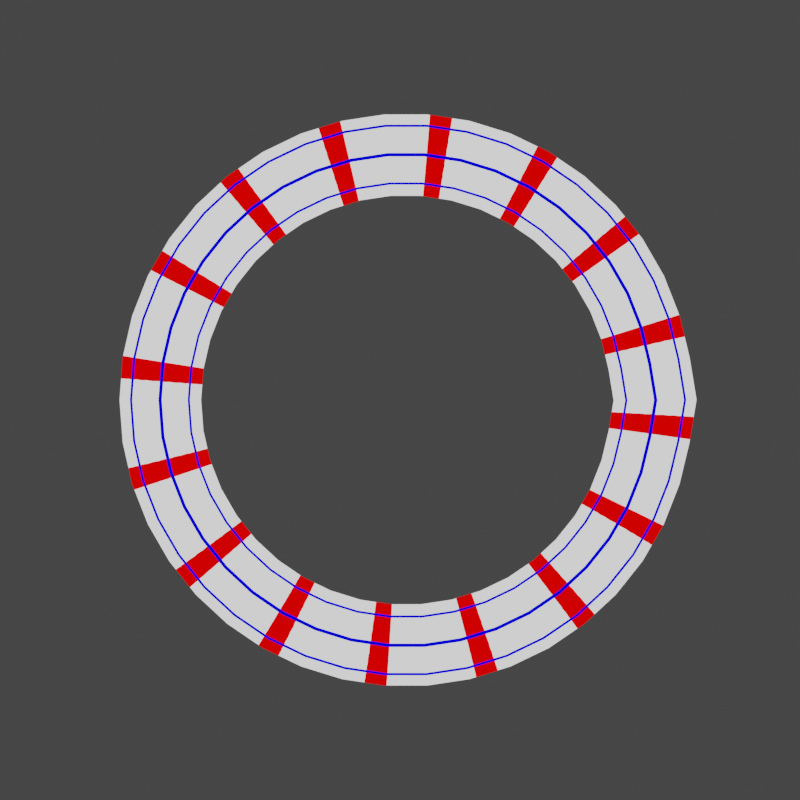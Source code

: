 # Source: convert.blend  (saved by Blender 2.92.15; exported with 4.5.12 LTS)
import bpy
from mathutils import Matrix  # noqa: F401  (used for matrix-valued properties, if any)

bpy.ops.wm.read_factory_settings(use_empty=True)
scene = bpy.context.scene
scene.name = 'Scene'

# ---- collections
col_collection = bpy.data.collections.new('Collection'); scene.collection.children.link(col_collection)

# ---- materials (node trees are filled in below, after node groups)
mat_material_001 = bpy.data.materials.new('Material.001')
mat_material_001.use_transparent_shadow = False

# ---- material node trees
mat_material_001.use_nodes = True; mat_material_001.node_tree.nodes.clear()
_N = mat_material_001.node_tree.nodes; _L = mat_material_001.node_tree.links
n0 = _N.new('ShaderNodeOutputMaterial'); n0.name = 'Material Output'; n0.location = (948, 347)
n1 = _N.new('ShaderNodeSeparateXYZ'); n1.name = 'Separate XYZ'; n1.location = (-507, 421)
n1.width = 141
n2 = _N.new('ShaderNodeTexCoord'); n2.name = 'Texture Coordinate'; n2.location = (-731, 458)
n3 = _N.new('ShaderNodeMath'); n3.name = 'Math.002'; n3.location = (-293, 438)
n3.operation = 'MULTIPLY'
n3.inputs[1].default_value = 100.0
n3.inputs[2].default_value = 0.0
n4 = _N.new('ShaderNodeMath'); n4.name = 'Math.003'; n4.location = (-291, 254)
n4.operation = 'MULTIPLY'
n4.inputs[1].default_value = 50.0
n4.inputs[2].default_value = 0.0
n5 = _N.new('ShaderNodeSeparateXYZ'); n5.name = 'Separate XYZ.001'; n5.location = (-501, 279)
n5.width = 141
n6 = _N.new('ShaderNodeMath'); n6.name = 'Math.001'; n6.location = (-68, 416)
n6.operation = 'SINE'
n6.inputs[2].default_value = 0.0
n7 = _N.new('ShaderNodeMath'); n7.name = 'Math.004'; n7.location = (-84, 235)
n7.operation = 'SINE'
n7.inputs[2].default_value = 0.0
n8 = _N.new('ShaderNodeMath'); n8.name = 'Math'; n8.location = (136, 434)
n8.operation = 'LESS_THAN'
n8.inputs[1].default_value = 0.81
n8.inputs[2].default_value = 0.0
n9 = _N.new('ShaderNodeMath'); n9.name = 'Math.005'; n9.location = (131, 247)
n9.operation = 'LESS_THAN'
n9.inputs[1].default_value = 0.95
n9.inputs[2].default_value = 0.0
n10 = _N.new('ShaderNodeMixShader'); n10.name = 'Mix Shader'; n10.location = (375, 157)
n11 = _N.new('ShaderNodeEmission'); n11.name = 'Emission.001'; n11.location = (550, -7)
n11.inputs[0].default_value = (0.0, 0.0, 1.0, 1.0)
n12 = _N.new('ShaderNodeEmission'); n12.name = 'Emission'; n12.location = (87, 46)
n12.inputs[0].default_value = (1.0, 0.0, 0.0, 1.0)
n13 = _N.new('ShaderNodeMixShader'); n13.name = 'Mix Shader.001'; n13.location = (784, 212)
n14 = _N.new('ShaderNodeEmission'); n14.name = 'Emission.002'; n14.location = (73, -96)
_L.new(n2.outputs[2], n1.inputs[0])
_L.new(n10.outputs[0], n13.inputs[2])
_L.new(n1.outputs[1], n3.inputs[0])
_L.new(n6.outputs[0], n8.inputs[0])
_L.new(n3.outputs[0], n6.inputs[0])
_L.new(n2.outputs[2], n5.inputs[0])
_L.new(n5.outputs[0], n4.inputs[0])
_L.new(n7.outputs[0], n9.inputs[0])
_L.new(n4.outputs[0], n7.inputs[0])
_L.new(n13.outputs[0], n0.inputs[0])
_L.new(n9.outputs[0], n13.inputs[0])
_L.new(n8.outputs[0], n10.inputs[0])
_L.new(n12.outputs[0], n10.inputs[1])
_L.new(n11.outputs[0], n13.inputs[1])
_L.new(n14.outputs[0], n10.inputs[2])
n0.is_active_output = True

# ---- world
world_world = bpy.data.worlds.new('World'); scene.world = world_world
world_world.use_nodes = True; world_world.node_tree.nodes.clear()
_N = world_world.node_tree.nodes; _L = world_world.node_tree.links
n0 = _N.new('ShaderNodeOutputWorld'); n0.name = 'World Output'; n0.location = (300, 300)
n1 = _N.new('ShaderNodeBackground'); n1.name = 'Background'; n1.location = (10, 300)
n1.inputs[0].default_value = (0.05088, 0.05088, 0.05088, 1.0)
_L.new(n1.outputs[0], n0.inputs[0])
n0.is_active_output = True
world_world.color = (0.05088, 0.05088, 0.05088)
world_world.use_sun_shadow = False
world_world.sun_shadow_jitter_overblur = 0.0

# ---- cameras
cam_camera_001 = bpy.data.cameras.new('Camera.001')

# ---- meshes
me_plane = bpy.data.meshes.new('Plane')
me_plane.from_pydata([(-1.0, -10.0, 3.934e-07), (1.0, -10.0, 3.934e-07), (-1.0, 10.0, -3.934e-07), (1.0, 10.0, -3.934e-07), (-1.0, 9.048, -3.559e-07), (-1.0, 8.095, -3.185e-07), (-1.0, 7.143, -2.81e-07), (-1.0, 6.19, -2.435e-07), (-1.0, 5.238, -2.061e-07), (-1.0, 4.286, -1.686e-07), (-1.0, 3.333, -1.311e-07), (-1.0, 2.381, -9.367e-08), (-1.0, 1.429, -5.62e-08), (-1.0, 0.4762, -1.873e-08), (-1.0, -0.4762, 1.873e-08), (-1.0, -1.429, 5.62e-08), (-1.0, -2.381, 9.367e-08), (-1.0, -3.333, 1.311e-07), (-1.0, -4.286, 1.686e-07), (-1.0, -5.238, 2.061e-07), (-1.0, -6.19, 2.435e-07), (-1.0, -7.143, 2.81e-07), (-1.0, -8.095, 3.185e-07), (-1.0, -9.048, 3.559e-07), (1.0, -9.048, 3.559e-07), (1.0, -8.095, 3.185e-07), (1.0, -7.143, 2.81e-07), (1.0, -6.19, 2.435e-07), (1.0, -5.238, 2.061e-07), (1.0, -4.286, 1.686e-07), (1.0, -3.333, 1.311e-07), (1.0, -2.381, 9.367e-08), (1.0, -1.429, 5.62e-08), (1.0, -0.4762, 1.873e-08), (1.0, 0.4762, -1.873e-08), (1.0, 1.429, -5.62e-08), (1.0, 2.381, -9.367e-08), (1.0, 3.333, -1.311e-07), (1.0, 4.286, -1.686e-07), (1.0, 5.238, -2.061e-07), (1.0, 6.19, -2.435e-07), (1.0, 7.143, -2.81e-07), (1.0, 8.095, -3.185e-07), (1.0, 9.048, -3.559e-07), (-0.8182, -10.0, 3.934e-07), (-0.6364, -10.0, 3.934e-07), (-0.4545, -10.0, 3.934e-07), (-0.2727, -10.0, 3.934e-07), (-0.09091, -10.0, 3.934e-07), (0.09091, -10.0, 3.934e-07), (0.2727, -10.0, 3.934e-07), (0.4545, -10.0, 3.934e-07), (0.6364, -10.0, 3.934e-07), (0.8182, -10.0, 3.934e-07), (0.8182, 10.0, -3.934e-07), (0.6364, 10.0, -3.934e-07), (0.4545, 10.0, -3.934e-07), (0.2727, 10.0, -3.934e-07), (0.09091, 10.0, -3.934e-07), (-0.09091, 10.0, -3.934e-07), (-0.2727, 10.0, -3.934e-07), (-0.4545, 10.0, -3.934e-07), (-0.6364, 10.0, -3.934e-07), (-0.8182, 10.0, -3.934e-07), (0.8182, -9.048, 3.559e-07), (0.6364, -9.048, 3.559e-07), (0.4545, -9.048, 3.559e-07), (0.2727, -9.048, 3.559e-07), (0.09091, -9.048, 3.559e-07), (-0.09091, -9.048, 3.559e-07), (-0.2727, -9.048, 3.559e-07), (-0.4545, -9.048, 3.559e-07), (-0.6364, -9.048, 3.559e-07), (-0.8182, -9.048, 3.559e-07), (0.8182, -8.095, 3.185e-07), (0.6364, -8.095, 3.185e-07), (0.4545, -8.095, 3.185e-07), (0.2727, -8.095, 3.185e-07), (0.09091, -8.095, 3.185e-07), (-0.09091, -8.095, 3.185e-07), (-0.2727, -8.095, 3.185e-07), (-0.4545, -8.095, 3.185e-07), (-0.6364, -8.095, 3.185e-07), (-0.8182, -8.095, 3.185e-07), (0.8182, -7.143, 2.81e-07), (0.6364, -7.143, 2.81e-07), (0.4545, -7.143, 2.81e-07), (0.2727, -7.143, 2.81e-07), (0.09091, -7.143, 2.81e-07), (-0.09091, -7.143, 2.81e-07), (-0.2727, -7.143, 2.81e-07), (-0.4545, -7.143, 2.81e-07), (-0.6364, -7.143, 2.81e-07), (-0.8182, -7.143, 2.81e-07), (0.8182, -6.19, 2.435e-07), (0.6364, -6.19, 2.435e-07), (0.4545, -6.19, 2.435e-07), (0.2727, -6.19, 2.435e-07), (0.09091, -6.19, 2.435e-07), (-0.09091, -6.19, 2.435e-07), (-0.2727, -6.19, 2.435e-07), (-0.4545, -6.19, 2.435e-07), (-0.6364, -6.19, 2.435e-07), (-0.8182, -6.19, 2.435e-07), (0.8182, -5.238, 2.061e-07), (0.6364, -5.238, 2.061e-07), (0.4545, -5.238, 2.061e-07), (0.2727, -5.238, 2.061e-07), (0.09091, -5.238, 2.061e-07), (-0.09091, -5.238, 2.061e-07), (-0.2727, -5.238, 2.061e-07), (-0.4545, -5.238, 2.061e-07), (-0.6364, -5.238, 2.061e-07), (-0.8182, -5.238, 2.061e-07), (0.8182, -4.286, 1.686e-07), (0.6364, -4.286, 1.686e-07), (0.4545, -4.286, 1.686e-07), (0.2727, -4.286, 1.686e-07), (0.09091, -4.286, 1.686e-07), (-0.09091, -4.286, 1.686e-07), (-0.2727, -4.286, 1.686e-07), (-0.4545, -4.286, 1.686e-07), (-0.6364, -4.286, 1.686e-07), (-0.8182, -4.286, 1.686e-07), (0.8182, -3.333, 1.311e-07), (0.6364, -3.333, 1.311e-07), (0.4545, -3.333, 1.311e-07), (0.2727, -3.333, 1.311e-07), (0.09091, -3.333, 1.311e-07), (-0.09091, -3.333, 1.311e-07), (-0.2727, -3.333, 1.311e-07), (-0.4545, -3.333, 1.311e-07), (-0.6364, -3.333, 1.311e-07), (-0.8182, -3.333, 1.311e-07), (0.8182, -2.381, 9.367e-08), (0.6364, -2.381, 9.367e-08), (0.4545, -2.381, 9.367e-08), (0.2727, -2.381, 9.367e-08), (0.09091, -2.381, 9.367e-08), (-0.09091, -2.381, 9.367e-08), (-0.2727, -2.381, 9.367e-08), (-0.4545, -2.381, 9.367e-08), (-0.6364, -2.381, 9.367e-08), (-0.8182, -2.381, 9.367e-08), (0.8182, -1.429, 5.62e-08), (0.6364, -1.429, 5.62e-08), (0.4545, -1.429, 5.62e-08), (0.2727, -1.429, 5.62e-08), (0.09091, -1.429, 5.62e-08), (-0.09091, -1.429, 5.62e-08), (-0.2727, -1.429, 5.62e-08), (-0.4545, -1.429, 5.62e-08), (-0.6364, -1.429, 5.62e-08), (-0.8182, -1.429, 5.62e-08), (0.8182, -0.4762, 1.873e-08), (0.6364, -0.4762, 1.873e-08), (0.4545, -0.4762, 1.873e-08), (0.2727, -0.4762, 1.873e-08), (0.09091, -0.4762, 1.873e-08), (-0.09091, -0.4762, 1.873e-08), (-0.2727, -0.4762, 1.873e-08), (-0.4545, -0.4762, 1.873e-08), (-0.6364, -0.4762, 1.873e-08), (-0.8182, -0.4762, 1.873e-08), (0.8182, 0.4762, -1.873e-08), (0.6364, 0.4762, -1.873e-08), (0.4545, 0.4762, -1.873e-08), (0.2727, 0.4762, -1.873e-08), (0.09091, 0.4762, -1.873e-08), (-0.09091, 0.4762, -1.873e-08), (-0.2727, 0.4762, -1.873e-08), (-0.4545, 0.4762, -1.873e-08), (-0.6364, 0.4762, -1.873e-08), (-0.8182, 0.4762, -1.873e-08), (0.8182, 1.429, -5.62e-08), (0.6364, 1.429, -5.62e-08), (0.4545, 1.429, -5.62e-08), (0.2727, 1.429, -5.62e-08), (0.09091, 1.429, -5.62e-08), (-0.09091, 1.429, -5.62e-08), (-0.2727, 1.429, -5.62e-08), (-0.4545, 1.429, -5.62e-08), (-0.6364, 1.429, -5.62e-08), (-0.8182, 1.429, -5.62e-08), (0.8182, 2.381, -9.367e-08), (0.6364, 2.381, -9.367e-08), (0.4545, 2.381, -9.367e-08), (0.2727, 2.381, -9.367e-08), (0.09091, 2.381, -9.367e-08), (-0.09091, 2.381, -9.367e-08), (-0.2727, 2.381, -9.367e-08), (-0.4545, 2.381, -9.367e-08), (-0.6364, 2.381, -9.367e-08), (-0.8182, 2.381, -9.367e-08), (0.8182, 3.333, -1.311e-07), (0.6364, 3.333, -1.311e-07), (0.4545, 3.333, -1.311e-07), (0.2727, 3.333, -1.311e-07), (0.09091, 3.333, -1.311e-07), (-0.09091, 3.333, -1.311e-07), (-0.2727, 3.333, -1.311e-07), (-0.4545, 3.333, -1.311e-07), (-0.6364, 3.333, -1.311e-07), (-0.8182, 3.333, -1.311e-07), (0.8182, 4.286, -1.686e-07), (0.6364, 4.286, -1.686e-07), (0.4545, 4.286, -1.686e-07), (0.2727, 4.286, -1.686e-07), (0.09091, 4.286, -1.686e-07), (-0.09091, 4.286, -1.686e-07), (-0.2727, 4.286, -1.686e-07), (-0.4545, 4.286, -1.686e-07), (-0.6364, 4.286, -1.686e-07), (-0.8182, 4.286, -1.686e-07), (0.8182, 5.238, -2.061e-07), (0.6364, 5.238, -2.061e-07), (0.4545, 5.238, -2.061e-07), (0.2727, 5.238, -2.061e-07), (0.09091, 5.238, -2.061e-07), (-0.09091, 5.238, -2.061e-07), (-0.2727, 5.238, -2.061e-07), (-0.4545, 5.238, -2.061e-07), (-0.6364, 5.238, -2.061e-07), (-0.8182, 5.238, -2.061e-07), (0.8182, 6.19, -2.435e-07), (0.6364, 6.19, -2.435e-07), (0.4545, 6.19, -2.435e-07), (0.2727, 6.19, -2.435e-07), (0.09091, 6.19, -2.435e-07), (-0.09091, 6.19, -2.435e-07), (-0.2727, 6.19, -2.435e-07), (-0.4545, 6.19, -2.435e-07), (-0.6364, 6.19, -2.435e-07), (-0.8182, 6.19, -2.435e-07), (0.8182, 7.143, -2.81e-07), (0.6364, 7.143, -2.81e-07), (0.4545, 7.143, -2.81e-07), (0.2727, 7.143, -2.81e-07), (0.09091, 7.143, -2.81e-07), (-0.09091, 7.143, -2.81e-07), (-0.2727, 7.143, -2.81e-07), (-0.4545, 7.143, -2.81e-07), (-0.6364, 7.143, -2.81e-07), (-0.8182, 7.143, -2.81e-07), (0.8182, 8.095, -3.185e-07), (0.6364, 8.095, -3.185e-07), (0.4545, 8.095, -3.185e-07), (0.2727, 8.095, -3.185e-07), (0.09091, 8.095, -3.185e-07), (-0.09091, 8.095, -3.185e-07), (-0.2727, 8.095, -3.185e-07), (-0.4545, 8.095, -3.185e-07), (-0.6364, 8.095, -3.185e-07), (-0.8182, 8.095, -3.185e-07), (0.8182, 9.048, -3.559e-07), (0.6364, 9.048, -3.559e-07), (0.4545, 9.048, -3.559e-07), (0.2727, 9.048, -3.559e-07), (0.09091, 9.048, -3.559e-07), (-0.09091, 9.048, -3.559e-07), (-0.2727, 9.048, -3.559e-07), (-0.4545, 9.048, -3.559e-07), (-0.6364, 9.048, -3.559e-07), (-0.8182, 9.048, -3.559e-07)], [], [(254, 43, 3, 54), (53, 1, 24, 64), (64, 24, 25, 74), (74, 25, 26, 84), (84, 26, 27, 94), (94, 27, 28, 104), (104, 28, 29, 114), (114, 29, 30, 124), (124, 30, 31, 134), (134, 31, 32, 144), (144, 32, 33, 154), (154, 33, 34, 164), (164, 34, 35, 174), (174, 35, 36, 184), (184, 36, 37, 194), (194, 37, 38, 204), (204, 38, 39, 214), (214, 39, 40, 224), (224, 40, 41, 234), (234, 41, 42, 244), (244, 42, 43, 254), (5, 253, 263, 4), (253, 252, 262, 263), (252, 251, 261, 262), (251, 250, 260, 261), (250, 249, 259, 260), (249, 248, 258, 259), (248, 247, 257, 258), (247, 246, 256, 257), (246, 245, 255, 256), (245, 244, 254, 255), (6, 243, 253, 5), (243, 242, 252, 253), (242, 241, 251, 252), (241, 240, 250, 251), (240, 239, 249, 250), (239, 238, 248, 249), (238, 237, 247, 248), (237, 236, 246, 247), (236, 235, 245, 246), (235, 234, 244, 245), (7, 233, 243, 6), (233, 232, 242, 243), (232, 231, 241, 242), (231, 230, 240, 241), (230, 229, 239, 240), (229, 228, 238, 239), (228, 227, 237, 238), (227, 226, 236, 237), (226, 225, 235, 236), (225, 224, 234, 235), (8, 223, 233, 7), (223, 222, 232, 233), (222, 221, 231, 232), (221, 220, 230, 231), (220, 219, 229, 230), (219, 218, 228, 229), (218, 217, 227, 228), (217, 216, 226, 227), (216, 215, 225, 226), (215, 214, 224, 225), (9, 213, 223, 8), (213, 212, 222, 223), (212, 211, 221, 222), (211, 210, 220, 221), (210, 209, 219, 220), (209, 208, 218, 219), (208, 207, 217, 218), (207, 206, 216, 217), (206, 205, 215, 216), (205, 204, 214, 215), (10, 203, 213, 9), (203, 202, 212, 213), (202, 201, 211, 212), (201, 200, 210, 211), (200, 199, 209, 210), (199, 198, 208, 209), (198, 197, 207, 208), (197, 196, 206, 207), (196, 195, 205, 206), (195, 194, 204, 205), (11, 193, 203, 10), (193, 192, 202, 203), (192, 191, 201, 202), (191, 190, 200, 201), (190, 189, 199, 200), (189, 188, 198, 199), (188, 187, 197, 198), (187, 186, 196, 197), (186, 185, 195, 196), (185, 184, 194, 195), (12, 183, 193, 11), (183, 182, 192, 193), (182, 181, 191, 192), (181, 180, 190, 191), (180, 179, 189, 190), (179, 178, 188, 189), (178, 177, 187, 188), (177, 176, 186, 187), (176, 175, 185, 186), (175, 174, 184, 185), (13, 173, 183, 12), (173, 172, 182, 183), (172, 171, 181, 182), (171, 170, 180, 181), (170, 169, 179, 180), (169, 168, 178, 179), (168, 167, 177, 178), (167, 166, 176, 177), (166, 165, 175, 176), (165, 164, 174, 175), (14, 163, 173, 13), (163, 162, 172, 173), (162, 161, 171, 172), (161, 160, 170, 171), (160, 159, 169, 170), (159, 158, 168, 169), (158, 157, 167, 168), (157, 156, 166, 167), (156, 155, 165, 166), (155, 154, 164, 165), (15, 153, 163, 14), (153, 152, 162, 163), (152, 151, 161, 162), (151, 150, 160, 161), (150, 149, 159, 160), (149, 148, 158, 159), (148, 147, 157, 158), (147, 146, 156, 157), (146, 145, 155, 156), (145, 144, 154, 155), (16, 143, 153, 15), (143, 142, 152, 153), (142, 141, 151, 152), (141, 140, 150, 151), (140, 139, 149, 150), (139, 138, 148, 149), (138, 137, 147, 148), (137, 136, 146, 147), (136, 135, 145, 146), (135, 134, 144, 145), (17, 133, 143, 16), (133, 132, 142, 143), (132, 131, 141, 142), (131, 130, 140, 141), (130, 129, 139, 140), (129, 128, 138, 139), (128, 127, 137, 138), (127, 126, 136, 137), (126, 125, 135, 136), (125, 124, 134, 135), (18, 123, 133, 17), (123, 122, 132, 133), (122, 121, 131, 132), (121, 120, 130, 131), (120, 119, 129, 130), (119, 118, 128, 129), (118, 117, 127, 128), (117, 116, 126, 127), (116, 115, 125, 126), (115, 114, 124, 125), (19, 113, 123, 18), (113, 112, 122, 123), (112, 111, 121, 122), (111, 110, 120, 121), (110, 109, 119, 120), (109, 108, 118, 119), (108, 107, 117, 118), (107, 106, 116, 117), (106, 105, 115, 116), (105, 104, 114, 115), (20, 103, 113, 19), (103, 102, 112, 113), (102, 101, 111, 112), (101, 100, 110, 111), (100, 99, 109, 110), (99, 98, 108, 109), (98, 97, 107, 108), (97, 96, 106, 107), (96, 95, 105, 106), (95, 94, 104, 105), (21, 93, 103, 20), (93, 92, 102, 103), (92, 91, 101, 102), (91, 90, 100, 101), (90, 89, 99, 100), (89, 88, 98, 99), (88, 87, 97, 98), (87, 86, 96, 97), (86, 85, 95, 96), (85, 84, 94, 95), (22, 83, 93, 21), (83, 82, 92, 93), (82, 81, 91, 92), (81, 80, 90, 91), (80, 79, 89, 90), (79, 78, 88, 89), (78, 77, 87, 88), (77, 76, 86, 87), (76, 75, 85, 86), (75, 74, 84, 85), (23, 73, 83, 22), (73, 72, 82, 83), (72, 71, 81, 82), (71, 70, 80, 81), (70, 69, 79, 80), (69, 68, 78, 79), (68, 67, 77, 78), (67, 66, 76, 77), (66, 65, 75, 76), (65, 64, 74, 75), (0, 44, 73, 23), (44, 45, 72, 73), (45, 46, 71, 72), (46, 47, 70, 71), (47, 48, 69, 70), (48, 49, 68, 69), (49, 50, 67, 68), (50, 51, 66, 67), (51, 52, 65, 66), (52, 53, 64, 65), (4, 263, 63, 2), (263, 262, 62, 63), (262, 261, 61, 62), (261, 260, 60, 61), (260, 259, 59, 60), (259, 258, 58, 59), (258, 257, 57, 58), (257, 256, 56, 57), (256, 255, 55, 56), (255, 254, 54, 55)])
me_plane.polygons.foreach_set('use_smooth', [True] * 231)
_uv = me_plane.uv_layers.new(name='UVMap')
_uv.uv.foreach_set('vector', [0.9091, 0.9524, 1.0, 0.9524, 1.0, 1.0, 0.9091, 1.0, 0.9091, 0.0, 1.0, 0.0, 1.0, 0.04762, 0.9091, 0.04762, 0.9091, 0.04762, 1.0, 0.04762, 1.0, 0.09524, 0.9091, 0.09524, 0.9091, 0.09524, 1.0, 0.09524, 1.0, 0.1429, 0.9091, 0.1429, 0.9091, 0.1429, 1.0, 0.1429, 1.0, 0.1905, 0.9091, 0.1905, 0.9091, 0.1905, 1.0, 0.1905, 1.0, 0.2381, 0.9091, 0.2381, 0.9091, 0.2381, 1.0, 0.2381, 1.0, 0.2857, 0.9091, 0.2857, 0.9091, 0.2857, 1.0, 0.2857, 1.0, 0.3333, 0.9091, 0.3333, 0.9091, 0.3333, 1.0, 0.3333, 1.0, 0.381, 0.9091, 0.381, 0.9091, 0.381, 1.0, 0.381, 1.0, 0.4286, 0.9091, 0.4286, 0.9091, 0.4286, 1.0, 0.4286, 1.0, 0.4762, 0.9091, 0.4762, 0.9091, 0.4762, 1.0, 0.4762, 1.0, 0.5238, 0.9091, 0.5238, 0.9091, 0.5238, 1.0, 0.5238, 1.0, 0.5714, 0.9091, 0.5714, 0.9091, 0.5714, 1.0, 0.5714, 1.0, 0.619, 0.9091, 0.619, 0.9091, 0.619, 1.0, 0.619, 1.0, 0.6667, 0.9091, 0.6667, 0.9091, 0.6667, 1.0, 0.6667, 1.0, 0.7143, 0.9091, 0.7143, 0.9091, 0.7143, 1.0, 0.7143, 1.0, 0.7619, 0.9091, 0.7619, 0.9091, 0.7619, 1.0, 0.7619, 1.0, 0.8095, 0.9091, 0.8095, 0.9091, 0.8095, 1.0, 0.8095, 1.0, 0.8571, 0.9091, 0.8571, 0.9091, 0.8571, 1.0, 0.8571, 1.0, 0.9048, 0.9091, 0.9048, 0.9091, 0.9048, 1.0, 0.9048, 1.0, 0.9524, 0.9091, 0.9524, 0.0, 0.9048, 0.09091, 0.9048, 0.09091, 0.9524, 0.0, 0.9524, 0.09091, 0.9048, 0.1818, 0.9048, 0.1818, 0.9524, 0.09091, 0.9524, 0.1818, 0.9048, 0.2727, 0.9048, 0.2727, 0.9524, 0.1818, 0.9524, 0.2727, 0.9048, 0.3636, 0.9048, 0.3636, 0.9524, 0.2727, 0.9524, 0.3636, 0.9048, 0.4545, 0.9048, 0.4545, 0.9524, 0.3636, 0.9524, 0.4545, 0.9048, 0.5455, 0.9048, 0.5455, 0.9524, 0.4545, 0.9524, 0.5455, 0.9048, 0.6364, 0.9048, 0.6364, 0.9524, 0.5455, 0.9524, 0.6364, 0.9048, 0.7273, 0.9048, 0.7273, 0.9524, 0.6364, 0.9524, 0.7273, 0.9048, 0.8182, 0.9048, 0.8182, 0.9524, 0.7273, 0.9524, 0.8182, 0.9048, 0.9091, 0.9048, 0.9091, 0.9524, 0.8182, 0.9524, 0.0, 0.8571, 0.09091, 0.8571, 0.09091, 0.9048, 0.0, 0.9048, 0.09091, 0.8571, 0.1818, 0.8571, 0.1818, 0.9048, 0.09091, 0.9048, 0.1818, 0.8571, 0.2727, 0.8571, 0.2727, 0.9048, 0.1818, 0.9048, 0.2727, 0.8571, 0.3636, 0.8571, 0.3636, 0.9048, 0.2727, 0.9048, 0.3636, 0.8571, 0.4545, 0.8571, 0.4545, 0.9048, 0.3636, 0.9048, 0.4545, 0.8571, 0.5455, 0.8571, 0.5455, 0.9048, 0.4545, 0.9048, 0.5455, 0.8571, 0.6364, 0.8571, 0.6364, 0.9048, 0.5455, 0.9048, 0.6364, 0.8571, 0.7273, 0.8571, 0.7273, 0.9048, 0.6364, 0.9048, 0.7273, 0.8571, 0.8182, 0.8571, 0.8182, 0.9048, 0.7273, 0.9048, 0.8182, 0.8571, 0.9091, 0.8571, 0.9091, 0.9048, 0.8182, 0.9048, 0.0, 0.8095, 0.09091, 0.8095, 0.09091, 0.8571, 0.0, 0.8571, 0.09091, 0.8095, 0.1818, 0.8095, 0.1818, 0.8571, 0.09091, 0.8571, 0.1818, 0.8095, 0.2727, 0.8095, 0.2727, 0.8571, 0.1818, 0.8571, 0.2727, 0.8095, 0.3636, 0.8095, 0.3636, 0.8571, 0.2727, 0.8571, 0.3636, 0.8095, 0.4545, 0.8095, 0.4545, 0.8571, 0.3636, 0.8571, 0.4545, 0.8095, 0.5455, 0.8095, 0.5455, 0.8571, 0.4545, 0.8571, 0.5455, 0.8095, 0.6364, 0.8095, 0.6364, 0.8571, 0.5455, 0.8571, 0.6364, 0.8095, 0.7273, 0.8095, 0.7273, 0.8571, 0.6364, 0.8571, 0.7273, 0.8095, 0.8182, 0.8095, 0.8182, 0.8571, 0.7273, 0.8571, 0.8182, 0.8095, 0.9091, 0.8095, 0.9091, 0.8571, 0.8182, 0.8571, 0.0, 0.7619, 0.09091, 0.7619, 0.09091, 0.8095, 0.0, 0.8095, 0.09091, 0.7619, 0.1818, 0.7619, 0.1818, 0.8095, 0.09091, 0.8095, 0.1818, 0.7619, 0.2727, 0.7619, 0.2727, 0.8095, 0.1818, 0.8095, 0.2727, 0.7619, 0.3636, 0.7619, 0.3636, 0.8095, 0.2727, 0.8095, 0.3636, 0.7619, 0.4545, 0.7619, 0.4545, 0.8095, 0.3636, 0.8095, 0.4545, 0.7619, 0.5455, 0.7619, 0.5455, 0.8095, 0.4545, 0.8095, 0.5455, 0.7619, 0.6364, 0.7619, 0.6364, 0.8095, 0.5455, 0.8095, 0.6364, 0.7619, 0.7273, 0.7619, 0.7273, 0.8095, 0.6364, 0.8095, 0.7273, 0.7619, 0.8182, 0.7619, 0.8182, 0.8095, 0.7273, 0.8095, 0.8182, 0.7619, 0.9091, 0.7619, 0.9091, 0.8095, 0.8182, 0.8095, 0.0, 0.7143, 0.09091, 0.7143, 0.09091, 0.7619, 0.0, 0.7619, 0.09091, 0.7143, 0.1818, 0.7143, 0.1818, 0.7619, 0.09091, 0.7619, 0.1818, 0.7143, 0.2727, 0.7143, 0.2727, 0.7619, 0.1818, 0.7619, 0.2727, 0.7143, 0.3636, 0.7143, 0.3636, 0.7619, 0.2727, 0.7619, 0.3636, 0.7143, 0.4545, 0.7143, 0.4545, 0.7619, 0.3636, 0.7619, 0.4545, 0.7143, 0.5455, 0.7143, 0.5455, 0.7619, 0.4545, 0.7619, 0.5455, 0.7143, 0.6364, 0.7143, 0.6364, 0.7619, 0.5455, 0.7619, 0.6364, 0.7143, 0.7273, 0.7143, 0.7273, 0.7619, 0.6364, 0.7619, 0.7273, 0.7143, 0.8182, 0.7143, 0.8182, 0.7619, 0.7273, 0.7619, 0.8182, 0.7143, 0.9091, 0.7143, 0.9091, 0.7619, 0.8182, 0.7619, 0.0, 0.6667, 0.09091, 0.6667, 0.09091, 0.7143, 0.0, 0.7143, 0.09091, 0.6667, 0.1818, 0.6667, 0.1818, 0.7143, 0.09091, 0.7143, 0.1818, 0.6667, 0.2727, 0.6667, 0.2727, 0.7143, 0.1818, 0.7143, 0.2727, 0.6667, 0.3636, 0.6667, 0.3636, 0.7143, 0.2727, 0.7143, 0.3636, 0.6667, 0.4545, 0.6667, 0.4545, 0.7143, 0.3636, 0.7143, 0.4545, 0.6667, 0.5455, 0.6667, 0.5455, 0.7143, 0.4545, 0.7143, 0.5455, 0.6667, 0.6364, 0.6667, 0.6364, 0.7143, 0.5455, 0.7143, 0.6364, 0.6667, 0.7273, 0.6667, 0.7273, 0.7143, 0.6364, 0.7143, 0.7273, 0.6667, 0.8182, 0.6667, 0.8182, 0.7143, 0.7273, 0.7143, 0.8182, 0.6667, 0.9091, 0.6667, 0.9091, 0.7143, 0.8182, 0.7143, 0.0, 0.619, 0.09091, 0.619, 0.09091, 0.6667, 0.0, 0.6667, 0.09091, 0.619, 0.1818, 0.619, 0.1818, 0.6667, 0.09091, 0.6667, 0.1818, 0.619, 0.2727, 0.619, 0.2727, 0.6667, 0.1818, 0.6667, 0.2727, 0.619, 0.3636, 0.619, 0.3636, 0.6667, 0.2727, 0.6667, 0.3636, 0.619, 0.4545, 0.619, 0.4545, 0.6667, 0.3636, 0.6667, 0.4545, 0.619, 0.5455, 0.619, 0.5455, 0.6667, 0.4545, 0.6667, 0.5455, 0.619, 0.6364, 0.619, 0.6364, 0.6667, 0.5455, 0.6667, 0.6364, 0.619, 0.7273, 0.619, 0.7273, 0.6667, 0.6364, 0.6667, 0.7273, 0.619, 0.8182, 0.619, 0.8182, 0.6667, 0.7273, 0.6667, 0.8182, 0.619, 0.9091, 0.619, 0.9091, 0.6667, 0.8182, 0.6667, 0.0, 0.5714, 0.09091, 0.5714, 0.09091, 0.619, 0.0, 0.619, 0.09091, 0.5714, 0.1818, 0.5714, 0.1818, 0.619, 0.09091, 0.619, 0.1818, 0.5714, 0.2727, 0.5714, 0.2727, 0.619, 0.1818, 0.619, 0.2727, 0.5714, 0.3636, 0.5714, 0.3636, 0.619, 0.2727, 0.619, 0.3636, 0.5714, 0.4545, 0.5714, 0.4545, 0.619, 0.3636, 0.619, 0.4545, 0.5714, 0.5455, 0.5714, 0.5455, 0.619, 0.4545, 0.619, 0.5455, 0.5714, 0.6364, 0.5714, 0.6364, 0.619, 0.5455, 0.619, 0.6364, 0.5714, 0.7273, 0.5714, 0.7273, 0.619, 0.6364, 0.619, 0.7273, 0.5714, 0.8182, 0.5714, 0.8182, 0.619, 0.7273, 0.619, 0.8182, 0.5714, 0.9091, 0.5714, 0.9091, 0.619, 0.8182, 0.619, 0.0, 0.5238, 0.09091, 0.5238, 0.09091, 0.5714, 0.0, 0.5714, 0.09091, 0.5238, 0.1818, 0.5238, 0.1818, 0.5714, 0.09091, 0.5714, 0.1818, 0.5238, 0.2727, 0.5238, 0.2727, 0.5714, 0.1818, 0.5714, 0.2727, 0.5238, 0.3636, 0.5238, 0.3636, 0.5714, 0.2727, 0.5714, 0.3636, 0.5238, 0.4545, 0.5238, 0.4545, 0.5714, 0.3636, 0.5714, 0.4545, 0.5238, 0.5455, 0.5238, 0.5455, 0.5714, 0.4545, 0.5714, 0.5455, 0.5238, 0.6364, 0.5238, 0.6364, 0.5714, 0.5455, 0.5714, 0.6364, 0.5238, 0.7273, 0.5238, 0.7273, 0.5714, 0.6364, 0.5714, 0.7273, 0.5238, 0.8182, 0.5238, 0.8182, 0.5714, 0.7273, 0.5714, 0.8182, 0.5238, 0.9091, 0.5238, 0.9091, 0.5714, 0.8182, 0.5714, 0.0, 0.4762, 0.09091, 0.4762, 0.09091, 0.5238, 0.0, 0.5238, 0.09091, 0.4762, 0.1818, 0.4762, 0.1818, 0.5238, 0.09091, 0.5238, 0.1818, 0.4762, 0.2727, 0.4762, 0.2727, 0.5238, 0.1818, 0.5238, 0.2727, 0.4762, 0.3636, 0.4762, 0.3636, 0.5238, 0.2727, 0.5238, 0.3636, 0.4762, 0.4545, 0.4762, 0.4545, 0.5238, 0.3636, 0.5238, 0.4545, 0.4762, 0.5455, 0.4762, 0.5455, 0.5238, 0.4545, 0.5238, 0.5455, 0.4762, 0.6364, 0.4762, 0.6364, 0.5238, 0.5455, 0.5238, 0.6364, 0.4762, 0.7273, 0.4762, 0.7273, 0.5238, 0.6364, 0.5238, 0.7273, 0.4762, 0.8182, 0.4762, 0.8182, 0.5238, 0.7273, 0.5238, 0.8182, 0.4762, 0.9091, 0.4762, 0.9091, 0.5238, 0.8182, 0.5238, 0.0, 0.4286, 0.09091, 0.4286, 0.09091, 0.4762, 0.0, 0.4762, 0.09091, 0.4286, 0.1818, 0.4286, 0.1818, 0.4762, 0.09091, 0.4762, 0.1818, 0.4286, 0.2727, 0.4286, 0.2727, 0.4762, 0.1818, 0.4762, 0.2727, 0.4286, 0.3636, 0.4286, 0.3636, 0.4762, 0.2727, 0.4762, 0.3636, 0.4286, 0.4545, 0.4286, 0.4545, 0.4762, 0.3636, 0.4762, 0.4545, 0.4286, 0.5455, 0.4286, 0.5455, 0.4762, 0.4545, 0.4762, 0.5455, 0.4286, 0.6364, 0.4286, 0.6364, 0.4762, 0.5455, 0.4762, 0.6364, 0.4286, 0.7273, 0.4286, 0.7273, 0.4762, 0.6364, 0.4762, 0.7273, 0.4286, 0.8182, 0.4286, 0.8182, 0.4762, 0.7273, 0.4762, 0.8182, 0.4286, 0.9091, 0.4286, 0.9091, 0.4762, 0.8182, 0.4762, 0.0, 0.381, 0.09091, 0.381, 0.09091, 0.4286, 0.0, 0.4286, 0.09091, 0.381, 0.1818, 0.381, 0.1818, 0.4286, 0.09091, 0.4286, 0.1818, 0.381, 0.2727, 0.381, 0.2727, 0.4286, 0.1818, 0.4286, 0.2727, 0.381, 0.3636, 0.381, 0.3636, 0.4286, 0.2727, 0.4286, 0.3636, 0.381, 0.4545, 0.381, 0.4545, 0.4286, 0.3636, 0.4286, 0.4545, 0.381, 0.5455, 0.381, 0.5455, 0.4286, 0.4545, 0.4286, 0.5455, 0.381, 0.6364, 0.381, 0.6364, 0.4286, 0.5455, 0.4286, 0.6364, 0.381, 0.7273, 0.381, 0.7273, 0.4286, 0.6364, 0.4286, 0.7273, 0.381, 0.8182, 0.381, 0.8182, 0.4286, 0.7273, 0.4286, 0.8182, 0.381, 0.9091, 0.381, 0.9091, 0.4286, 0.8182, 0.4286, 0.0, 0.3333, 0.09091, 0.3333, 0.09091, 0.381, 0.0, 0.381, 0.09091, 0.3333, 0.1818, 0.3333, 0.1818, 0.381, 0.09091, 0.381, 0.1818, 0.3333, 0.2727, 0.3333, 0.2727, 0.381, 0.1818, 0.381, 0.2727, 0.3333, 0.3636, 0.3333, 0.3636, 0.381, 0.2727, 0.381, 0.3636, 0.3333, 0.4545, 0.3333, 0.4545, 0.381, 0.3636, 0.381, 0.4545, 0.3333, 0.5455, 0.3333, 0.5455, 0.381, 0.4545, 0.381, 0.5455, 0.3333, 0.6364, 0.3333, 0.6364, 0.381, 0.5455, 0.381, 0.6364, 0.3333, 0.7273, 0.3333, 0.7273, 0.381, 0.6364, 0.381, 0.7273, 0.3333, 0.8182, 0.3333, 0.8182, 0.381, 0.7273, 0.381, 0.8182, 0.3333, 0.9091, 0.3333, 0.9091, 0.381, 0.8182, 0.381, 0.0, 0.2857, 0.09091, 0.2857, 0.09091, 0.3333, 0.0, 0.3333, 0.09091, 0.2857, 0.1818, 0.2857, 0.1818, 0.3333, 0.09091, 0.3333, 0.1818, 0.2857, 0.2727, 0.2857, 0.2727, 0.3333, 0.1818, 0.3333, 0.2727, 0.2857, 0.3636, 0.2857, 0.3636, 0.3333, 0.2727, 0.3333, 0.3636, 0.2857, 0.4545, 0.2857, 0.4545, 0.3333, 0.3636, 0.3333, 0.4545, 0.2857, 0.5455, 0.2857, 0.5455, 0.3333, 0.4545, 0.3333, 0.5455, 0.2857, 0.6364, 0.2857, 0.6364, 0.3333, 0.5455, 0.3333, 0.6364, 0.2857, 0.7273, 0.2857, 0.7273, 0.3333, 0.6364, 0.3333, 0.7273, 0.2857, 0.8182, 0.2857, 0.8182, 0.3333, 0.7273, 0.3333, 0.8182, 0.2857, 0.9091, 0.2857, 0.9091, 0.3333, 0.8182, 0.3333, 0.0, 0.2381, 0.09091, 0.2381, 0.09091, 0.2857, 0.0, 0.2857, 0.09091, 0.2381, 0.1818, 0.2381, 0.1818, 0.2857, 0.09091, 0.2857, 0.1818, 0.2381, 0.2727, 0.2381, 0.2727, 0.2857, 0.1818, 0.2857, 0.2727, 0.2381, 0.3636, 0.2381, 0.3636, 0.2857, 0.2727, 0.2857, 0.3636, 0.2381, 0.4545, 0.2381, 0.4545, 0.2857, 0.3636, 0.2857, 0.4545, 0.2381, 0.5455, 0.2381, 0.5455, 0.2857, 0.4545, 0.2857, 0.5455, 0.2381, 0.6364, 0.2381, 0.6364, 0.2857, 0.5455, 0.2857, 0.6364, 0.2381, 0.7273, 0.2381, 0.7273, 0.2857, 0.6364, 0.2857, 0.7273, 0.2381, 0.8182, 0.2381, 0.8182, 0.2857, 0.7273, 0.2857, 0.8182, 0.2381, 0.9091, 0.2381, 0.9091, 0.2857, 0.8182, 0.2857, 0.0, 0.1905, 0.09091, 0.1905, 0.09091, 0.2381, 0.0, 0.2381, 0.09091, 0.1905, 0.1818, 0.1905, 0.1818, 0.2381, 0.09091, 0.2381, 0.1818, 0.1905, 0.2727, 0.1905, 0.2727, 0.2381, 0.1818, 0.2381, 0.2727, 0.1905, 0.3636, 0.1905, 0.3636, 0.2381, 0.2727, 0.2381, 0.3636, 0.1905, 0.4545, 0.1905, 0.4545, 0.2381, 0.3636, 0.2381, 0.4545, 0.1905, 0.5455, 0.1905, 0.5455, 0.2381, 0.4545, 0.2381, 0.5455, 0.1905, 0.6364, 0.1905, 0.6364, 0.2381, 0.5455, 0.2381, 0.6364, 0.1905, 0.7273, 0.1905, 0.7273, 0.2381, 0.6364, 0.2381, 0.7273, 0.1905, 0.8182, 0.1905, 0.8182, 0.2381, 0.7273, 0.2381, 0.8182, 0.1905, 0.9091, 0.1905, 0.9091, 0.2381, 0.8182, 0.2381, 0.0, 0.1429, 0.09091, 0.1429, 0.09091, 0.1905, 0.0, 0.1905, 0.09091, 0.1429, 0.1818, 0.1429, 0.1818, 0.1905, 0.09091, 0.1905, 0.1818, 0.1429, 0.2727, 0.1429, 0.2727, 0.1905, 0.1818, 0.1905, 0.2727, 0.1429, 0.3636, 0.1429, 0.3636, 0.1905, 0.2727, 0.1905, 0.3636, 0.1429, 0.4545, 0.1429, 0.4545, 0.1905, 0.3636, 0.1905, 0.4545, 0.1429, 0.5455, 0.1429, 0.5455, 0.1905, 0.4545, 0.1905, 0.5455, 0.1429, 0.6364, 0.1429, 0.6364, 0.1905, 0.5455, 0.1905, 0.6364, 0.1429, 0.7273, 0.1429, 0.7273, 0.1905, 0.6364, 0.1905, 0.7273, 0.1429, 0.8182, 0.1429, 0.8182, 0.1905, 0.7273, 0.1905, 0.8182, 0.1429, 0.9091, 0.1429, 0.9091, 0.1905, 0.8182, 0.1905, 0.0, 0.09524, 0.09091, 0.09524, 0.09091, 0.1429, 0.0, 0.1429, 0.09091, 0.09524, 0.1818, 0.09524, 0.1818, 0.1429, 0.09091, 0.1429, 0.1818, 0.09524, 0.2727, 0.09524, 0.2727, 0.1429, 0.1818, 0.1429, 0.2727, 0.09524, 0.3636, 0.09524, 0.3636, 0.1429, 0.2727, 0.1429, 0.3636, 0.09524, 0.4545, 0.09524, 0.4545, 0.1429, 0.3636, 0.1429, 0.4545, 0.09524, 0.5455, 0.09524, 0.5455, 0.1429, 0.4545, 0.1429, 0.5455, 0.09524, 0.6364, 0.09524, 0.6364, 0.1429, 0.5455, 0.1429, 0.6364, 0.09524, 0.7273, 0.09524, 0.7273, 0.1429, 0.6364, 0.1429, 0.7273, 0.09524, 0.8182, 0.09524, 0.8182, 0.1429, 0.7273, 0.1429, 0.8182, 0.09524, 0.9091, 0.09524, 0.9091, 0.1429, 0.8182, 0.1429, 0.0, 0.04762, 0.09091, 0.04762, 0.09091, 0.09524, 0.0, 0.09524, 0.09091, 0.04762, 0.1818, 0.04762, 0.1818, 0.09524, 0.09091, 0.09524, 0.1818, 0.04762, 0.2727, 0.04762, 0.2727, 0.09524, 0.1818, 0.09524, 0.2727, 0.04762, 0.3636, 0.04762, 0.3636, 0.09524, 0.2727, 0.09524, 0.3636, 0.04762, 0.4545, 0.04762, 0.4545, 0.09524, 0.3636, 0.09524, 0.4545, 0.04762, 0.5455, 0.04762, 0.5455, 0.09524, 0.4545, 0.09524, 0.5455, 0.04762, 0.6364, 0.04762, 0.6364, 0.09524, 0.5455, 0.09524, 0.6364, 0.04762, 0.7273, 0.04762, 0.7273, 0.09524, 0.6364, 0.09524, 0.7273, 0.04762, 0.8182, 0.04762, 0.8182, 0.09524, 0.7273, 0.09524, 0.8182, 0.04762, 0.9091, 0.04762, 0.9091, 0.09524, 0.8182, 0.09524, 0.0, 0.0, 0.09091, 0.0, 0.09091, 0.04762, 0.0, 0.04762, 0.09091, 0.0, 0.1818, 0.0, 0.1818, 0.04762, 0.09091, 0.04762, 0.1818, 0.0, 0.2727, 0.0, 0.2727, 0.04762, 0.1818, 0.04762, 0.2727, 0.0, 0.3636, 0.0, 0.3636, 0.04762, 0.2727, 0.04762, 0.3636, 0.0, 0.4545, 0.0, 0.4545, 0.04762, 0.3636, 0.04762, 0.4545, 0.0, 0.5455, 0.0, 0.5455, 0.04762, 0.4545, 0.04762, 0.5455, 0.0, 0.6364, 0.0, 0.6364, 0.04762, 0.5455, 0.04762, 0.6364, 0.0, 0.7273, 0.0, 0.7273, 0.04762, 0.6364, 0.04762, 0.7273, 0.0, 0.8182, 0.0, 0.8182, 0.04762, 0.7273, 0.04762, 0.8182, 0.0, 0.9091, 0.0, 0.9091, 0.04762, 0.8182, 0.04762, 0.0, 0.9524, 0.09091, 0.9524, 0.09091, 1.0, 0.0, 1.0, 0.09091, 0.9524, 0.1818, 0.9524, 0.1818, 1.0, 0.09091, 1.0, 0.1818, 0.9524, 0.2727, 0.9524, 0.2727, 1.0, 0.1818, 1.0, 0.2727, 0.9524, 0.3636, 0.9524, 0.3636, 1.0, 0.2727, 1.0, 0.3636, 0.9524, 0.4545, 0.9524, 0.4545, 1.0, 0.3636, 1.0, 0.4545, 0.9524, 0.5455, 0.9524, 0.5455, 1.0, 0.4545, 1.0, 0.5455, 0.9524, 0.6364, 0.9524, 0.6364, 1.0, 0.5455, 1.0, 0.6364, 0.9524, 0.7273, 0.9524, 0.7273, 1.0, 0.6364, 1.0, 0.7273, 0.9524, 0.8182, 0.9524, 0.8182, 1.0, 0.7273, 1.0, 0.8182, 0.9524, 0.9091, 0.9524, 0.9091, 1.0, 0.8182, 1.0])
me_plane.materials.append(mat_material_001)
me_plane.use_remesh_fix_poles = True
me_plane.use_remesh_preserve_attributes = False
me_plane.use_mirror_vertex_groups = False
me_plane.update()

# ---- objects
ob_empty = bpy.data.objects.new('Empty', None)
ob_plane = bpy.data.objects.new('Plane', me_plane)
ob_empty_001 = bpy.data.objects.new('Empty.001', None)
ob_camera = bpy.data.objects.new('Camera', cam_camera_001)
ob_camtrack = bpy.data.objects.new('camtrack', None)

# ---- transforms, parenting, visibility, modifiers, constraints
ob_empty.location = (0.0, 0.0, 0.0)
ob_empty.lineart.crease_threshold = 0.0
ob_plane.location = (0.0, -1.0, 0.0)
ob_plane.rotation_euler = (1.571, -0.0, 0.0)
ob_plane.lineart.crease_threshold = 0.0
_m = ob_plane.modifiers.new('SimpleDeform', 'SIMPLE_DEFORM')
_m.deform_method = 'BEND'
_m.deform_axis = 'Z'
_m.origin = ob_empty
_m.factor = 6.283
_m.angle = 6.283
_m = ob_plane.modifiers.new('SimpleDeform.001', 'SIMPLE_DEFORM')
_m.deform_method = 'BEND'
_m.origin = ob_empty_001
_m.factor = 6.283
_m.angle = 6.283
_m = ob_plane.modifiers.new('Subdivision', 'SUBSURF')
_m.uv_smooth = 'PRESERVE_CORNERS'
_m.boundary_smooth = 'PRESERVE_CORNERS'
_m.render_levels = 1
ob_empty_001.location = (0.0, 5.0, 0.0)
ob_empty_001.lineart.crease_threshold = 0.0
ob_camera.location = (35.0, 8.0, 0.0)
ob_camera.rotation_euler = (1.571, 0.0, 0.0)
ob_camera.lineart.crease_threshold = 0.0
_c = ob_camera.constraints.new('TRACK_TO'); _c.name = 'Track To'
_c.target = ob_camtrack
ob_camtrack.location = (0.0, 8.0, 0.0)
ob_camtrack.lineart.crease_threshold = 0.0

# ---- collection membership
col_collection.objects.link(ob_empty)
col_collection.objects.link(ob_plane)
col_collection.objects.link(ob_empty_001)
col_collection.objects.link(ob_camera)
col_collection.objects.link(ob_camtrack)

# ---- scene / render settings (as saved in the file)
scene.camera = ob_camera
scene.frame_start = 0; scene.frame_end = 99; scene.frame_set(104)
scene.render.engine = 'BLENDER_EEVEE_NEXT'
scene.render.resolution_x = 1080
scene.render.film_transparent = True
scene.cycles.use_denoising = False
scene.cycles.samples = 128
scene.cycles.sampling_pattern = 'TABULATED_SOBOL'
scene.cycles.use_adaptive_sampling = False
scene.cycles.use_light_tree = False
scene.view_settings.view_transform = 'Filmic'
bpy.context.view_layer.update()
